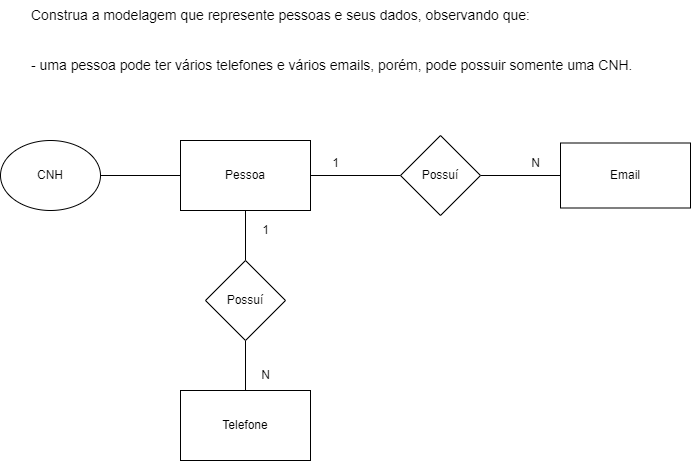

The diagram above was exported from draw.io. Its source (the exported page's mxGraphModel, read from the mxfile embedded in the PNG):
<mxGraphModel dx="1050" dy="562" grid="1" gridSize="10" guides="1" tooltips="1" connect="1" arrows="1" fold="1" page="1" pageScale="1" pageWidth="827" pageHeight="1169" math="0" shadow="0">
  <root>
    <mxCell id="0" />
    <mxCell id="1" parent="0" />
    <mxCell id="Va9fY4DiWAqkqfLYXp90-1" value="Construa a modelagem que represente pessoas e seus dados, observando que:&#10;&#10;&#10;- uma pessoa pode ter vários telefones e vários emails, porém, pode possuir somente uma CNH." style="text;whiteSpace=wrap;fontSize=14;" vertex="1" parent="1">
      <mxGeometry x="109" y="20" width="610" height="80" as="geometry" />
    </mxCell>
    <mxCell id="Va9fY4DiWAqkqfLYXp90-2" style="edgeStyle=orthogonalEdgeStyle;rounded=0;orthogonalLoop=1;jettySize=auto;html=1;endArrow=none;endFill=0;" edge="1" parent="1" source="Va9fY4DiWAqkqfLYXp90-3" target="Va9fY4DiWAqkqfLYXp90-10">
      <mxGeometry relative="1" as="geometry" />
    </mxCell>
    <mxCell id="Va9fY4DiWAqkqfLYXp90-3" value="Pessoa" style="rounded=0;whiteSpace=wrap;html=1;" vertex="1" parent="1">
      <mxGeometry x="260" y="160" width="130" height="70" as="geometry" />
    </mxCell>
    <mxCell id="Va9fY4DiWAqkqfLYXp90-4" value="Telefone" style="rounded=0;whiteSpace=wrap;html=1;" vertex="1" parent="1">
      <mxGeometry x="260" y="410" width="130" height="70" as="geometry" />
    </mxCell>
    <mxCell id="Va9fY4DiWAqkqfLYXp90-5" value="Email" style="rounded=0;whiteSpace=wrap;html=1;" vertex="1" parent="1">
      <mxGeometry x="640" y="162.5" width="130" height="65" as="geometry" />
    </mxCell>
    <mxCell id="Va9fY4DiWAqkqfLYXp90-6" style="edgeStyle=orthogonalEdgeStyle;rounded=0;orthogonalLoop=1;jettySize=auto;html=1;endArrow=none;endFill=0;" edge="1" parent="1" source="Va9fY4DiWAqkqfLYXp90-7" target="Va9fY4DiWAqkqfLYXp90-3">
      <mxGeometry relative="1" as="geometry" />
    </mxCell>
    <mxCell id="Va9fY4DiWAqkqfLYXp90-7" value="CNH" style="ellipse;whiteSpace=wrap;html=1;" vertex="1" parent="1">
      <mxGeometry x="80" y="160" width="100" height="70" as="geometry" />
    </mxCell>
    <mxCell id="Va9fY4DiWAqkqfLYXp90-8" style="edgeStyle=orthogonalEdgeStyle;rounded=0;orthogonalLoop=1;jettySize=auto;html=1;entryX=0;entryY=0.5;entryDx=0;entryDy=0;endArrow=none;endFill=0;" edge="1" parent="1" source="Va9fY4DiWAqkqfLYXp90-10" target="Va9fY4DiWAqkqfLYXp90-5">
      <mxGeometry relative="1" as="geometry" />
    </mxCell>
    <mxCell id="Va9fY4DiWAqkqfLYXp90-10" value="Possuí" style="rhombus;whiteSpace=wrap;html=1;" vertex="1" parent="1">
      <mxGeometry x="480" y="155" width="80" height="80" as="geometry" />
    </mxCell>
    <mxCell id="fPDQJGGRQ95LGpqXbNwe-2" style="edgeStyle=orthogonalEdgeStyle;rounded=0;orthogonalLoop=1;jettySize=auto;html=1;entryX=0.5;entryY=1;entryDx=0;entryDy=0;endArrow=none;endFill=0;" edge="1" parent="1" source="fPDQJGGRQ95LGpqXbNwe-1" target="Va9fY4DiWAqkqfLYXp90-3">
      <mxGeometry relative="1" as="geometry" />
    </mxCell>
    <mxCell id="fPDQJGGRQ95LGpqXbNwe-3" style="edgeStyle=orthogonalEdgeStyle;rounded=0;orthogonalLoop=1;jettySize=auto;html=1;endArrow=none;endFill=0;" edge="1" parent="1" source="fPDQJGGRQ95LGpqXbNwe-1" target="Va9fY4DiWAqkqfLYXp90-4">
      <mxGeometry relative="1" as="geometry" />
    </mxCell>
    <mxCell id="fPDQJGGRQ95LGpqXbNwe-1" value="Possuí" style="rhombus;whiteSpace=wrap;html=1;" vertex="1" parent="1">
      <mxGeometry x="285" y="280" width="80" height="80" as="geometry" />
    </mxCell>
    <mxCell id="M6ejPakcHimJ8GSBlHXt-1" value="1" style="text;html=1;align=center;verticalAlign=middle;resizable=0;points=[];autosize=1;strokeColor=none;fillColor=none;" vertex="1" parent="1">
      <mxGeometry x="400" y="168" width="30" height="30" as="geometry" />
    </mxCell>
    <mxCell id="M6ejPakcHimJ8GSBlHXt-2" value="1" style="text;html=1;align=center;verticalAlign=middle;resizable=0;points=[];autosize=1;strokeColor=none;fillColor=none;" vertex="1" parent="1">
      <mxGeometry x="330" y="235" width="30" height="30" as="geometry" />
    </mxCell>
    <mxCell id="M6ejPakcHimJ8GSBlHXt-3" value="N" style="text;html=1;align=center;verticalAlign=middle;resizable=0;points=[];autosize=1;strokeColor=none;fillColor=none;" vertex="1" parent="1">
      <mxGeometry x="330" y="380" width="30" height="30" as="geometry" />
    </mxCell>
    <mxCell id="M6ejPakcHimJ8GSBlHXt-4" value="N" style="text;html=1;align=center;verticalAlign=middle;resizable=0;points=[];autosize=1;strokeColor=none;fillColor=none;" vertex="1" parent="1">
      <mxGeometry x="600" y="168" width="30" height="30" as="geometry" />
    </mxCell>
  </root>
</mxGraphModel>